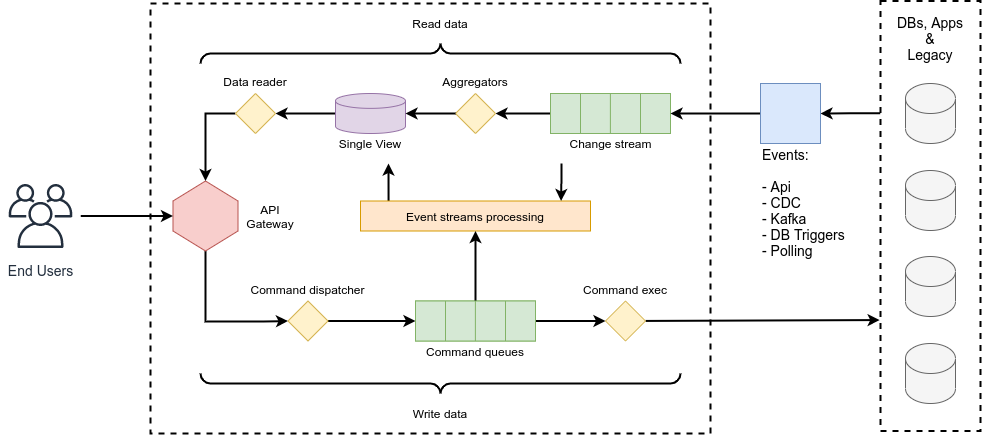

The diagram above was exported from draw.io. Its source (the exported page's mxGraphModel, read from the mxfile embedded in the PNG):
<mxGraphModel dx="1422" dy="753" grid="1" gridSize="10" guides="1" tooltips="1" connect="1" arrows="1" fold="1" page="0" pageScale="1" pageWidth="1169" pageHeight="827" background="#ffffff" math="0" shadow="0">
  <root>
    <mxCell id="kCVD6eMTVsuAzmnxwbKV-0" />
    <mxCell id="kCVD6eMTVsuAzmnxwbKV-1" parent="kCVD6eMTVsuAzmnxwbKV-0" />
    <mxCell id="kCVD6eMTVsuAzmnxwbKV-64" value="" style="rounded=0;whiteSpace=wrap;html=1;strokeWidth=2;fontSize=12;dashed=1;" parent="kCVD6eMTVsuAzmnxwbKV-1" vertex="1">
      <mxGeometry x="230" y="100" width="560" height="430" as="geometry" />
    </mxCell>
    <mxCell id="kCVD6eMTVsuAzmnxwbKV-23" style="edgeStyle=none;rounded=0;orthogonalLoop=1;jettySize=auto;html=1;startArrow=classic;startFill=1;endArrow=none;endFill=0;strokeWidth=2;fontSize=14;" parent="kCVD6eMTVsuAzmnxwbKV-1" source="kCVD6eMTVsuAzmnxwbKV-37" target="kCVD6eMTVsuAzmnxwbKV-4" edge="1">
      <mxGeometry relative="1" as="geometry" />
    </mxCell>
    <mxCell id="kCVD6eMTVsuAzmnxwbKV-42" style="edgeStyle=orthogonalEdgeStyle;rounded=0;orthogonalLoop=1;jettySize=auto;html=1;entryX=1;entryY=0.5;entryDx=0;entryDy=0;startArrow=none;startFill=0;endArrow=classic;endFill=1;strokeWidth=2;fontSize=12;" parent="kCVD6eMTVsuAzmnxwbKV-1" source="kCVD6eMTVsuAzmnxwbKV-3" target="kCVD6eMTVsuAzmnxwbKV-39" edge="1">
      <mxGeometry relative="1" as="geometry" />
    </mxCell>
    <mxCell id="kCVD6eMTVsuAzmnxwbKV-3" value="" style="shape=cylinder3;whiteSpace=wrap;html=1;boundedLbl=1;backgroundOutline=1;size=7.428571428571388;fontSize=14;fillColor=#e1d5e7;strokeColor=#9673a6;" parent="kCVD6eMTVsuAzmnxwbKV-1" vertex="1">
      <mxGeometry x="415" y="190" width="70" height="40" as="geometry" />
    </mxCell>
    <mxCell id="kCVD6eMTVsuAzmnxwbKV-48" style="edgeStyle=orthogonalEdgeStyle;rounded=0;orthogonalLoop=1;jettySize=auto;html=1;entryX=0;entryY=0.5;entryDx=0;entryDy=0;startArrow=none;startFill=0;endArrow=classic;endFill=1;strokeWidth=2;fontSize=12;" parent="kCVD6eMTVsuAzmnxwbKV-1" source="kCVD6eMTVsuAzmnxwbKV-11" target="kCVD6eMTVsuAzmnxwbKV-47" edge="1">
      <mxGeometry relative="1" as="geometry">
        <Array as="points">
          <mxPoint x="285" y="418" />
          <mxPoint x="343" y="418" />
        </Array>
      </mxGeometry>
    </mxCell>
    <mxCell id="kCVD6eMTVsuAzmnxwbKV-11" value="" style="shape=hexagon;perimeter=hexagonPerimeter2;whiteSpace=wrap;html=1;fixedSize=1;strokeWidth=1;fontSize=14;rotation=90;fillColor=#f8cecc;strokeColor=#b85450;" parent="kCVD6eMTVsuAzmnxwbKV-1" vertex="1">
      <mxGeometry x="250" y="280" width="70" height="65" as="geometry" />
    </mxCell>
    <mxCell id="kCVD6eMTVsuAzmnxwbKV-16" value="" style="group;fillColor=#d5e8d4;strokeColor=#82b366;container=0;" parent="kCVD6eMTVsuAzmnxwbKV-1" vertex="1" connectable="0">
      <mxGeometry x="630" y="190" width="120" height="40" as="geometry" />
    </mxCell>
    <mxCell id="kCVD6eMTVsuAzmnxwbKV-17" value="" style="group;fillColor=#d5e8d4;strokeColor=#82b366;container=0;" parent="kCVD6eMTVsuAzmnxwbKV-1" vertex="1" connectable="0">
      <mxGeometry x="495" y="397.5" width="120" height="40" as="geometry" />
    </mxCell>
    <mxCell id="kCVD6eMTVsuAzmnxwbKV-53" style="edgeStyle=orthogonalEdgeStyle;rounded=0;orthogonalLoop=1;jettySize=auto;html=1;entryX=0.122;entryY=0.002;entryDx=0;entryDy=0;entryPerimeter=0;startArrow=classic;startFill=1;endArrow=none;endFill=0;strokeWidth=2;fontSize=12;" parent="kCVD6eMTVsuAzmnxwbKV-1" target="kCVD6eMTVsuAzmnxwbKV-27" edge="1">
      <mxGeometry relative="1" as="geometry">
        <mxPoint x="468" y="260" as="sourcePoint" />
      </mxGeometry>
    </mxCell>
    <mxCell id="kCVD6eMTVsuAzmnxwbKV-25" value="Single View" style="text;html=1;strokeColor=none;fillColor=none;align=center;verticalAlign=middle;whiteSpace=wrap;rounded=0;fontSize=12;" parent="kCVD6eMTVsuAzmnxwbKV-1" vertex="1">
      <mxGeometry x="415" y="230" width="70" height="20" as="geometry" />
    </mxCell>
    <mxCell id="kCVD6eMTVsuAzmnxwbKV-26" value="Change stream" style="text;html=1;strokeColor=none;fillColor=none;align=center;verticalAlign=middle;whiteSpace=wrap;rounded=0;fontSize=12;" parent="kCVD6eMTVsuAzmnxwbKV-1" vertex="1">
      <mxGeometry x="647.5" y="230" width="85" height="20" as="geometry" />
    </mxCell>
    <mxCell id="kCVD6eMTVsuAzmnxwbKV-27" value="Event streams processing" style="rounded=0;whiteSpace=wrap;html=1;strokeWidth=1;fontSize=12;fillColor=#ffe6cc;strokeColor=#d79b00;" parent="kCVD6eMTVsuAzmnxwbKV-1" vertex="1">
      <mxGeometry x="440" y="297.5" width="230" height="30" as="geometry" />
    </mxCell>
    <mxCell id="kCVD6eMTVsuAzmnxwbKV-30" value="Aggregators" style="text;html=1;strokeColor=none;fillColor=none;align=center;verticalAlign=middle;whiteSpace=wrap;rounded=0;fontSize=12;" parent="kCVD6eMTVsuAzmnxwbKV-1" vertex="1">
      <mxGeometry x="520" y="168" width="70" height="20" as="geometry" />
    </mxCell>
    <mxCell id="kCVD6eMTVsuAzmnxwbKV-34" style="edgeStyle=none;rounded=0;orthogonalLoop=1;jettySize=auto;html=1;entryX=0.5;entryY=1;entryDx=0;entryDy=0;startArrow=none;startFill=0;endArrow=classic;endFill=1;strokeWidth=2;fontSize=12;" parent="kCVD6eMTVsuAzmnxwbKV-1" source="kCVD6eMTVsuAzmnxwbKV-18" target="kCVD6eMTVsuAzmnxwbKV-27" edge="1">
      <mxGeometry relative="1" as="geometry" />
    </mxCell>
    <mxCell id="kCVD6eMTVsuAzmnxwbKV-35" value="Command queues" style="text;html=1;strokeColor=none;fillColor=none;align=center;verticalAlign=middle;whiteSpace=wrap;rounded=0;fontSize=12;" parent="kCVD6eMTVsuAzmnxwbKV-1" vertex="1">
      <mxGeometry x="500" y="437.5" width="110" height="20" as="geometry" />
    </mxCell>
    <mxCell id="kCVD6eMTVsuAzmnxwbKV-37" value="" style="rhombus;whiteSpace=wrap;html=1;strokeWidth=1;fontSize=12;fillColor=#fff2cc;strokeColor=#d6b656;" parent="kCVD6eMTVsuAzmnxwbKV-1" vertex="1">
      <mxGeometry x="535" y="190" width="40" height="40" as="geometry" />
    </mxCell>
    <mxCell id="kCVD6eMTVsuAzmnxwbKV-38" style="edgeStyle=none;rounded=0;orthogonalLoop=1;jettySize=auto;html=1;startArrow=classic;startFill=1;endArrow=none;endFill=0;strokeWidth=2;fontSize=14;" parent="kCVD6eMTVsuAzmnxwbKV-1" source="kCVD6eMTVsuAzmnxwbKV-3" target="kCVD6eMTVsuAzmnxwbKV-37" edge="1">
      <mxGeometry relative="1" as="geometry">
        <mxPoint x="485" y="210" as="sourcePoint" />
        <mxPoint x="610" y="210" as="targetPoint" />
      </mxGeometry>
    </mxCell>
    <mxCell id="kCVD6eMTVsuAzmnxwbKV-43" style="edgeStyle=orthogonalEdgeStyle;rounded=0;orthogonalLoop=1;jettySize=auto;html=1;entryX=0;entryY=0.5;entryDx=0;entryDy=0;startArrow=none;startFill=0;endArrow=classic;endFill=1;strokeWidth=2;fontSize=12;" parent="kCVD6eMTVsuAzmnxwbKV-1" source="kCVD6eMTVsuAzmnxwbKV-39" target="kCVD6eMTVsuAzmnxwbKV-11" edge="1">
      <mxGeometry relative="1" as="geometry">
        <Array as="points">
          <mxPoint x="285" y="210" />
        </Array>
      </mxGeometry>
    </mxCell>
    <mxCell id="kCVD6eMTVsuAzmnxwbKV-39" value="" style="rhombus;whiteSpace=wrap;html=1;strokeWidth=1;fontSize=12;fillColor=#fff2cc;strokeColor=#d6b656;" parent="kCVD6eMTVsuAzmnxwbKV-1" vertex="1">
      <mxGeometry x="315" y="190" width="40" height="40" as="geometry" />
    </mxCell>
    <mxCell id="kCVD6eMTVsuAzmnxwbKV-44" value="Data reader" style="text;html=1;strokeColor=none;fillColor=none;align=center;verticalAlign=middle;whiteSpace=wrap;rounded=0;fontSize=12;" parent="kCVD6eMTVsuAzmnxwbKV-1" vertex="1">
      <mxGeometry x="300" y="168" width="70" height="20" as="geometry" />
    </mxCell>
    <mxCell id="kCVD6eMTVsuAzmnxwbKV-49" style="edgeStyle=orthogonalEdgeStyle;rounded=0;orthogonalLoop=1;jettySize=auto;html=1;entryX=0;entryY=0.5;entryDx=0;entryDy=0;startArrow=none;startFill=0;endArrow=classic;endFill=1;strokeWidth=2;fontSize=12;" parent="kCVD6eMTVsuAzmnxwbKV-1" source="kCVD6eMTVsuAzmnxwbKV-47" target="kCVD6eMTVsuAzmnxwbKV-18" edge="1">
      <mxGeometry relative="1" as="geometry" />
    </mxCell>
    <mxCell id="kCVD6eMTVsuAzmnxwbKV-47" value="" style="rhombus;whiteSpace=wrap;html=1;strokeWidth=1;fontSize=12;fillColor=#fff2cc;strokeColor=#d6b656;" parent="kCVD6eMTVsuAzmnxwbKV-1" vertex="1">
      <mxGeometry x="367.5" y="397.5" width="40" height="40" as="geometry" />
    </mxCell>
    <mxCell id="kCVD6eMTVsuAzmnxwbKV-50" value="Command dispatcher" style="text;html=1;strokeColor=none;fillColor=none;align=center;verticalAlign=middle;whiteSpace=wrap;rounded=0;fontSize=12;" parent="kCVD6eMTVsuAzmnxwbKV-1" vertex="1">
      <mxGeometry x="325" y="375.5" width="125" height="20" as="geometry" />
    </mxCell>
    <mxCell id="kCVD6eMTVsuAzmnxwbKV-54" style="edgeStyle=orthogonalEdgeStyle;rounded=0;orthogonalLoop=1;jettySize=auto;html=1;entryX=0.122;entryY=0.002;entryDx=0;entryDy=0;entryPerimeter=0;startArrow=none;startFill=0;endArrow=classic;endFill=1;strokeWidth=2;fontSize=12;" parent="kCVD6eMTVsuAzmnxwbKV-1" edge="1">
      <mxGeometry relative="1" as="geometry">
        <mxPoint x="641" y="260" as="sourcePoint" />
        <mxPoint x="640.56" y="297.50000000000006" as="targetPoint" />
        <Array as="points">
          <mxPoint x="640.5" y="273.94" />
          <mxPoint x="640.5" y="273.94" />
        </Array>
      </mxGeometry>
    </mxCell>
    <mxCell id="kCVD6eMTVsuAzmnxwbKV-57" value="" style="verticalLabelPosition=bottom;shadow=0;dashed=0;align=center;html=1;verticalAlign=top;strokeWidth=2;shape=mxgraph.mockup.markup.curlyBrace;fontSize=12;" parent="kCVD6eMTVsuAzmnxwbKV-1" vertex="1">
      <mxGeometry x="280" y="140" width="480" height="20" as="geometry" />
    </mxCell>
    <mxCell id="kCVD6eMTVsuAzmnxwbKV-84" style="rounded=0;orthogonalLoop=1;jettySize=auto;html=1;startArrow=none;startFill=0;endArrow=classic;endFill=1;strokeWidth=2;fontSize=14;entryX=-0.008;entryY=0.742;entryDx=0;entryDy=0;entryPerimeter=0;" parent="kCVD6eMTVsuAzmnxwbKV-1" source="kCVD6eMTVsuAzmnxwbKV-58" target="kCVD6eMTVsuAzmnxwbKV-66" edge="1">
      <mxGeometry relative="1" as="geometry" />
    </mxCell>
    <mxCell id="kCVD6eMTVsuAzmnxwbKV-59" style="edgeStyle=orthogonalEdgeStyle;rounded=0;orthogonalLoop=1;jettySize=auto;html=1;entryX=0;entryY=0.5;entryDx=0;entryDy=0;startArrow=none;startFill=0;endArrow=classic;endFill=1;strokeWidth=2;fontSize=12;" parent="kCVD6eMTVsuAzmnxwbKV-1" source="kCVD6eMTVsuAzmnxwbKV-18" target="kCVD6eMTVsuAzmnxwbKV-58" edge="1">
      <mxGeometry relative="1" as="geometry" />
    </mxCell>
    <mxCell id="kCVD6eMTVsuAzmnxwbKV-60" value="Command exec" style="text;html=1;strokeColor=none;fillColor=none;align=center;verticalAlign=middle;whiteSpace=wrap;rounded=0;fontSize=12;" parent="kCVD6eMTVsuAzmnxwbKV-1" vertex="1">
      <mxGeometry x="660" y="375.5" width="90" height="20" as="geometry" />
    </mxCell>
    <mxCell id="kCVD6eMTVsuAzmnxwbKV-61" value="" style="verticalLabelPosition=bottom;shadow=0;dashed=0;align=center;html=1;verticalAlign=top;strokeWidth=2;shape=mxgraph.mockup.markup.curlyBrace;fontSize=12;rotation=-180;" parent="kCVD6eMTVsuAzmnxwbKV-1" vertex="1">
      <mxGeometry x="280" y="470" width="480" height="20" as="geometry" />
    </mxCell>
    <mxCell id="kCVD6eMTVsuAzmnxwbKV-62" value="Read data" style="text;html=1;strokeColor=none;fillColor=none;align=center;verticalAlign=middle;whiteSpace=wrap;rounded=0;fontSize=12;" parent="kCVD6eMTVsuAzmnxwbKV-1" vertex="1">
      <mxGeometry x="485" y="110" width="70" height="20" as="geometry" />
    </mxCell>
    <mxCell id="kCVD6eMTVsuAzmnxwbKV-63" value="Write data" style="text;html=1;strokeColor=none;fillColor=none;align=center;verticalAlign=middle;whiteSpace=wrap;rounded=0;fontSize=12;" parent="kCVD6eMTVsuAzmnxwbKV-1" vertex="1">
      <mxGeometry x="485" y="500" width="70" height="20" as="geometry" />
    </mxCell>
    <mxCell id="kCVD6eMTVsuAzmnxwbKV-4" value="" style="rounded=0;whiteSpace=wrap;html=1;fontSize=14;fillColor=#d5e8d4;strokeColor=#82b366;" parent="kCVD6eMTVsuAzmnxwbKV-1" vertex="1">
      <mxGeometry x="630" y="190" width="120" height="40" as="geometry" />
    </mxCell>
    <mxCell id="kCVD6eMTVsuAzmnxwbKV-8" value="" style="endArrow=none;html=1;strokeWidth=1;fontSize=14;entryX=0.25;entryY=0;entryDx=0;entryDy=0;exitX=0.25;exitY=1;exitDx=0;exitDy=0;fillColor=#d5e8d4;strokeColor=#82b366;" parent="kCVD6eMTVsuAzmnxwbKV-1" source="kCVD6eMTVsuAzmnxwbKV-4" target="kCVD6eMTVsuAzmnxwbKV-4" edge="1">
      <mxGeometry x="630" y="190" width="50" height="50" as="geometry">
        <mxPoint x="640" y="250" as="sourcePoint" />
        <mxPoint x="690" y="200" as="targetPoint" />
      </mxGeometry>
    </mxCell>
    <mxCell id="kCVD6eMTVsuAzmnxwbKV-9" value="" style="endArrow=none;html=1;strokeWidth=1;fontSize=14;entryX=0.25;entryY=0;entryDx=0;entryDy=0;exitX=0.25;exitY=1;exitDx=0;exitDy=0;fillColor=#d5e8d4;strokeColor=#82b366;" parent="kCVD6eMTVsuAzmnxwbKV-1" edge="1">
      <mxGeometry x="630" y="190" width="50" height="50" as="geometry">
        <mxPoint x="689.88" y="230" as="sourcePoint" />
        <mxPoint x="689.88" y="190" as="targetPoint" />
      </mxGeometry>
    </mxCell>
    <mxCell id="kCVD6eMTVsuAzmnxwbKV-10" value="" style="endArrow=none;html=1;strokeWidth=1;fontSize=14;entryX=0.25;entryY=0;entryDx=0;entryDy=0;exitX=0.25;exitY=1;exitDx=0;exitDy=0;fillColor=#d5e8d4;strokeColor=#82b366;" parent="kCVD6eMTVsuAzmnxwbKV-1" edge="1">
      <mxGeometry x="630" y="190" width="50" height="50" as="geometry">
        <mxPoint x="720" y="230" as="sourcePoint" />
        <mxPoint x="720" y="190" as="targetPoint" />
      </mxGeometry>
    </mxCell>
    <mxCell id="kCVD6eMTVsuAzmnxwbKV-18" value="" style="rounded=0;whiteSpace=wrap;html=1;fontSize=14;fillColor=#d5e8d4;strokeColor=#82b366;" parent="kCVD6eMTVsuAzmnxwbKV-1" vertex="1">
      <mxGeometry x="495" y="397.5" width="120" height="40" as="geometry" />
    </mxCell>
    <mxCell id="kCVD6eMTVsuAzmnxwbKV-19" value="" style="endArrow=none;html=1;strokeWidth=1;fontSize=14;entryX=0.25;entryY=0;entryDx=0;entryDy=0;exitX=0.25;exitY=1;exitDx=0;exitDy=0;fillColor=#d5e8d4;strokeColor=#82b366;" parent="kCVD6eMTVsuAzmnxwbKV-1" source="kCVD6eMTVsuAzmnxwbKV-18" target="kCVD6eMTVsuAzmnxwbKV-18" edge="1">
      <mxGeometry x="495" y="397.5" width="50" height="50" as="geometry">
        <mxPoint x="505" y="457.5" as="sourcePoint" />
        <mxPoint x="555" y="407.5" as="targetPoint" />
      </mxGeometry>
    </mxCell>
    <mxCell id="kCVD6eMTVsuAzmnxwbKV-20" value="" style="endArrow=none;html=1;strokeWidth=1;fontSize=14;entryX=0.25;entryY=0;entryDx=0;entryDy=0;exitX=0.25;exitY=1;exitDx=0;exitDy=0;fillColor=#d5e8d4;strokeColor=#82b366;" parent="kCVD6eMTVsuAzmnxwbKV-1" edge="1">
      <mxGeometry x="495" y="397.5" width="50" height="50" as="geometry">
        <mxPoint x="554.88" y="437.5" as="sourcePoint" />
        <mxPoint x="554.88" y="397.5" as="targetPoint" />
      </mxGeometry>
    </mxCell>
    <mxCell id="kCVD6eMTVsuAzmnxwbKV-21" value="" style="endArrow=none;html=1;strokeWidth=1;fontSize=14;entryX=0.25;entryY=0;entryDx=0;entryDy=0;exitX=0.25;exitY=1;exitDx=0;exitDy=0;fillColor=#d5e8d4;strokeColor=#82b366;" parent="kCVD6eMTVsuAzmnxwbKV-1" edge="1">
      <mxGeometry x="495" y="397.5" width="50" height="50" as="geometry">
        <mxPoint x="585" y="437.5" as="sourcePoint" />
        <mxPoint x="585" y="397.5" as="targetPoint" />
      </mxGeometry>
    </mxCell>
    <mxCell id="kCVD6eMTVsuAzmnxwbKV-65" value="API&lt;br&gt;Gateway" style="text;html=1;strokeColor=none;fillColor=none;align=center;verticalAlign=middle;whiteSpace=wrap;rounded=0;fontSize=12;" parent="kCVD6eMTVsuAzmnxwbKV-1" vertex="1">
      <mxGeometry x="320" y="292.5" width="60" height="40" as="geometry" />
    </mxCell>
    <mxCell id="kCVD6eMTVsuAzmnxwbKV-78" style="edgeStyle=orthogonalEdgeStyle;rounded=0;orthogonalLoop=1;jettySize=auto;html=1;exitX=0;exitY=0.261;exitDx=0;exitDy=0;startArrow=none;startFill=0;endArrow=classic;endFill=1;strokeWidth=2;fontSize=14;exitPerimeter=0;" parent="kCVD6eMTVsuAzmnxwbKV-1" source="kCVD6eMTVsuAzmnxwbKV-66" target="kCVD6eMTVsuAzmnxwbKV-74" edge="1">
      <mxGeometry relative="1" as="geometry">
        <Array as="points" />
      </mxGeometry>
    </mxCell>
    <mxCell id="kCVD6eMTVsuAzmnxwbKV-66" value="" style="rounded=0;whiteSpace=wrap;html=1;strokeWidth=2;fontSize=12;dashed=1;" parent="kCVD6eMTVsuAzmnxwbKV-1" vertex="1">
      <mxGeometry x="960" y="97.5" width="100" height="430" as="geometry" />
    </mxCell>
    <mxCell id="kCVD6eMTVsuAzmnxwbKV-68" value="" style="shape=cylinder3;whiteSpace=wrap;html=1;boundedLbl=1;backgroundOutline=1;size=15;strokeWidth=1;fontSize=12;align=left;fillColor=#f5f5f5;strokeColor=#666666;fontColor=#333333;" parent="kCVD6eMTVsuAzmnxwbKV-1" vertex="1">
      <mxGeometry x="985" y="440" width="50" height="60" as="geometry" />
    </mxCell>
    <mxCell id="kCVD6eMTVsuAzmnxwbKV-70" value="" style="shape=cylinder3;whiteSpace=wrap;html=1;boundedLbl=1;backgroundOutline=1;size=15;strokeWidth=1;fontSize=12;align=left;fillColor=#f5f5f5;strokeColor=#666666;fontColor=#333333;" parent="kCVD6eMTVsuAzmnxwbKV-1" vertex="1">
      <mxGeometry x="985" y="353" width="50" height="60" as="geometry" />
    </mxCell>
    <mxCell id="kCVD6eMTVsuAzmnxwbKV-71" value="" style="shape=cylinder3;whiteSpace=wrap;html=1;boundedLbl=1;backgroundOutline=1;size=15;strokeWidth=1;fontSize=12;align=left;fillColor=#f5f5f5;strokeColor=#666666;fontColor=#333333;" parent="kCVD6eMTVsuAzmnxwbKV-1" vertex="1">
      <mxGeometry x="985" y="267" width="50" height="60" as="geometry" />
    </mxCell>
    <mxCell id="kCVD6eMTVsuAzmnxwbKV-72" value="" style="shape=cylinder3;whiteSpace=wrap;html=1;boundedLbl=1;backgroundOutline=1;size=15;strokeWidth=1;fontSize=12;align=left;fillColor=#f5f5f5;strokeColor=#666666;fontColor=#333333;" parent="kCVD6eMTVsuAzmnxwbKV-1" vertex="1">
      <mxGeometry x="985" y="180" width="50" height="60" as="geometry" />
    </mxCell>
    <mxCell id="kCVD6eMTVsuAzmnxwbKV-73" value="DBs, Apps &lt;br&gt;&amp;amp;&lt;br style=&quot;font-size: 14px&quot;&gt;Legacy" style="text;html=1;strokeColor=none;fillColor=none;align=center;verticalAlign=middle;whiteSpace=wrap;rounded=0;fontSize=14;" parent="kCVD6eMTVsuAzmnxwbKV-1" vertex="1">
      <mxGeometry x="975" y="110" width="70" height="50" as="geometry" />
    </mxCell>
    <mxCell id="kCVD6eMTVsuAzmnxwbKV-77" style="edgeStyle=orthogonalEdgeStyle;rounded=0;orthogonalLoop=1;jettySize=auto;html=1;entryX=1;entryY=0.5;entryDx=0;entryDy=0;startArrow=none;startFill=0;endArrow=classic;endFill=1;strokeWidth=2;fontSize=14;" parent="kCVD6eMTVsuAzmnxwbKV-1" source="kCVD6eMTVsuAzmnxwbKV-74" target="kCVD6eMTVsuAzmnxwbKV-4" edge="1">
      <mxGeometry relative="1" as="geometry" />
    </mxCell>
    <mxCell id="kCVD6eMTVsuAzmnxwbKV-74" value="" style="whiteSpace=wrap;html=1;aspect=fixed;strokeWidth=1;fontSize=14;align=left;fillColor=#dae8fc;strokeColor=#6c8ebf;" parent="kCVD6eMTVsuAzmnxwbKV-1" vertex="1">
      <mxGeometry x="840" y="180" width="60" height="60" as="geometry" />
    </mxCell>
    <mxCell id="kCVD6eMTVsuAzmnxwbKV-79" value="&lt;div&gt;&lt;span&gt;Events:&lt;/span&gt;&lt;/div&gt;&lt;div&gt;&lt;br&gt;&lt;/div&gt;- Api&lt;br&gt;- CDC&lt;br&gt;- Kafka&lt;br&gt;- DB Triggers&lt;br&gt;- Polling" style="text;html=1;strokeColor=none;fillColor=none;align=left;verticalAlign=middle;whiteSpace=wrap;rounded=0;fontSize=14;" parent="kCVD6eMTVsuAzmnxwbKV-1" vertex="1">
      <mxGeometry x="840" y="240" width="90" height="117" as="geometry" />
    </mxCell>
    <mxCell id="kCVD6eMTVsuAzmnxwbKV-83" style="edgeStyle=orthogonalEdgeStyle;rounded=0;orthogonalLoop=1;jettySize=auto;html=1;startArrow=none;startFill=0;endArrow=classic;endFill=1;strokeWidth=2;fontSize=14;" parent="kCVD6eMTVsuAzmnxwbKV-1" source="kCVD6eMTVsuAzmnxwbKV-82" target="kCVD6eMTVsuAzmnxwbKV-11" edge="1">
      <mxGeometry relative="1" as="geometry" />
    </mxCell>
    <mxCell id="kCVD6eMTVsuAzmnxwbKV-82" value="End Users" style="outlineConnect=0;fontColor=#232F3E;gradientColor=none;strokeColor=#232F3E;fillColor=#ffffff;dashed=0;verticalLabelPosition=bottom;verticalAlign=top;align=center;html=1;fontSize=14;fontStyle=0;aspect=fixed;shape=mxgraph.aws4.resourceIcon;resIcon=mxgraph.aws4.users;" parent="kCVD6eMTVsuAzmnxwbKV-1" vertex="1">
      <mxGeometry x="80" y="272.5" width="80" height="80" as="geometry" />
    </mxCell>
    <mxCell id="kCVD6eMTVsuAzmnxwbKV-58" value="" style="rhombus;whiteSpace=wrap;html=1;strokeWidth=1;fontSize=12;fillColor=#fff2cc;strokeColor=#d6b656;" parent="kCVD6eMTVsuAzmnxwbKV-1" vertex="1">
      <mxGeometry x="685" y="397.5" width="40" height="40" as="geometry" />
    </mxCell>
  </root>
</mxGraphModel>